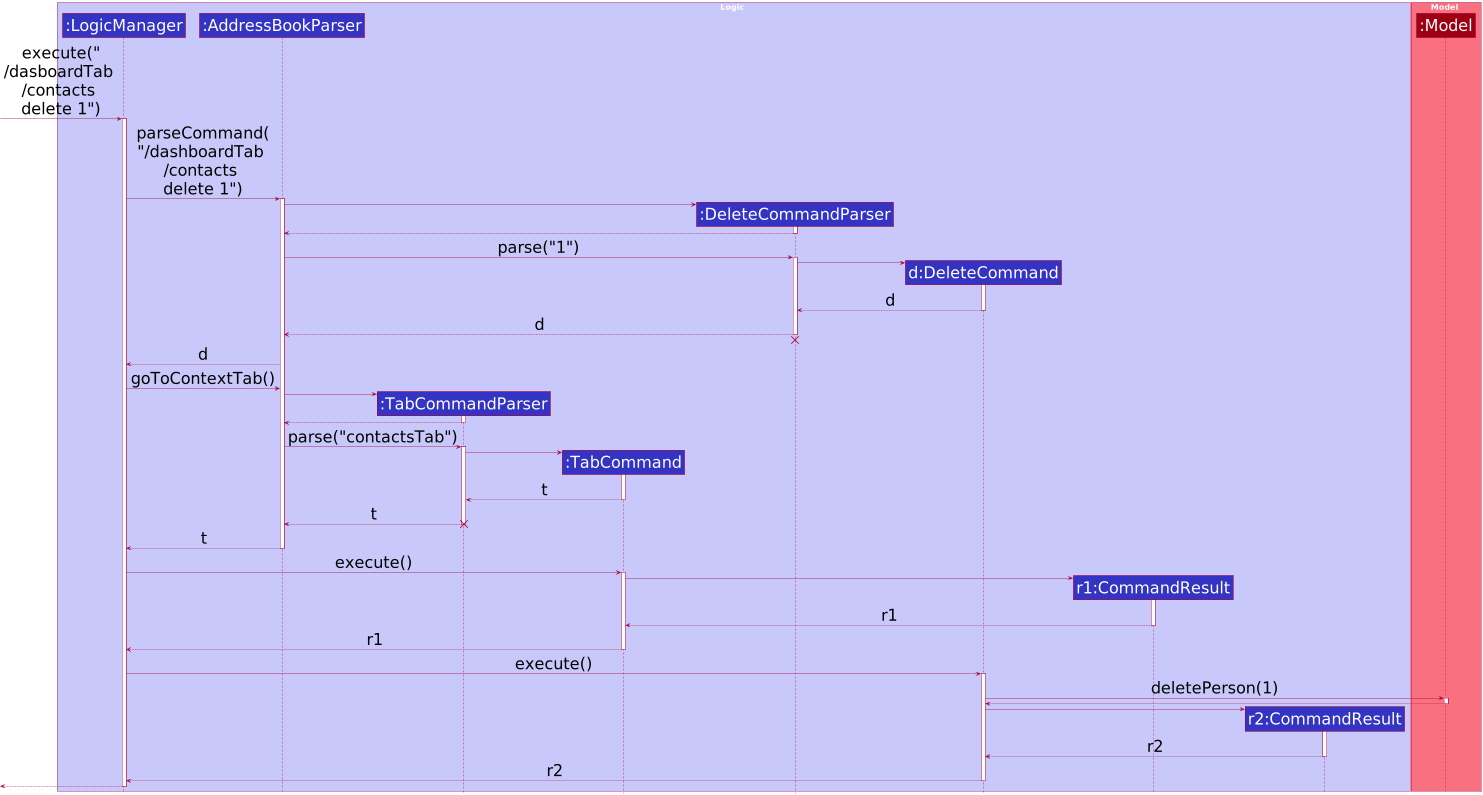

The diagram above was rendered by PlantUML. Its source (embedded in the PNG):
@startuml
!include style.puml

skinparam arrowFontSize 40
skinparam participantFontSize 40

box Logic LOGIC_COLOR_T1
participant ":LogicManager" as LogicManager LOGIC_COLOR
participant ":AddressBookParser" as AddressBookParser LOGIC_COLOR
participant ":TabCommandParser" as TabCommandParser LOGIC_COLOR
participant ":TabCommand" as TabCommand LOGIC_COLOR
participant ":DeleteCommandParser" as DeleteCommandParser LOGIC_COLOR
participant "d:DeleteCommand" as DeleteCommand LOGIC_COLOR
participant "r1:CommandResult" as CommandResult1 LOGIC_COLOR
participant "r2:CommandResult" as CommandResult2 LOGIC_COLOR
end box

box Model MODEL_COLOR_T1
participant ":Model" as Model MODEL_COLOR
end box

[-> LogicManager : execute("\n/dasboardTab \n/contacts \ndelete 1")
activate LogicManager

LogicManager -> AddressBookParser : parseCommand(\n"/dashboardTab \n/contacts \ndelete 1")
activate AddressBookParser

create DeleteCommandParser
AddressBookParser -> DeleteCommandParser
activate DeleteCommandParser

DeleteCommandParser --> AddressBookParser
deactivate DeleteCommandParser

AddressBookParser -> DeleteCommandParser : parse("1")
activate DeleteCommandParser

create DeleteCommand
DeleteCommandParser -> DeleteCommand
activate DeleteCommand

DeleteCommand --> DeleteCommandParser : d
deactivate DeleteCommand

DeleteCommandParser --> AddressBookParser : d
deactivate DeleteCommandParser
'Hidden arrow to position the destroy marker below the end of the activation bar.
DeleteCommandParser -[hidden]-> AddressBookParser
destroy DeleteCommandParser

AddressBookParser --> LogicManager : d
LogicManager -> AddressBookParser : goToContextTab()

create TabCommandParser
AddressBookParser -> TabCommandParser
activate TabCommandParser


TabCommandParser --> AddressBookParser
deactivate TabCommandParser

AddressBookParser -> TabCommandParser : parse("contactsTab")
activate TabCommandParser

create TabCommand
TabCommandParser ->TabCommand
activate TabCommand

TabCommand --> TabCommandParser : t
deactivate TabCommand

TabCommandParser --> AddressBookParser : t
deactivate TabCommandParser
destroy TabCommandParser

AddressBookParser --> LogicManager : t
deactivate AddressBookParser

LogicManager -> TabCommand : execute()
activate TabCommand

create CommandResult1
TabCommand -> CommandResult1
activate CommandResult1

CommandResult1 --> TabCommand: r1
deactivate CommandResult1

TabCommand --> LogicManager : r1
deactivate TabCommand

LogicManager -> DeleteCommand : execute()
activate DeleteCommand

DeleteCommand -> Model : deletePerson(1)
activate Model

Model --> DeleteCommand
deactivate Model

create CommandResult2
DeleteCommand -> CommandResult2
activate CommandResult2

CommandResult2 --> DeleteCommand : r2
deactivate CommandResult2

DeleteCommand --> LogicManager : r2
deactivate DeleteCommand

[<--LogicManager
deactivate LogicManager
@enduml